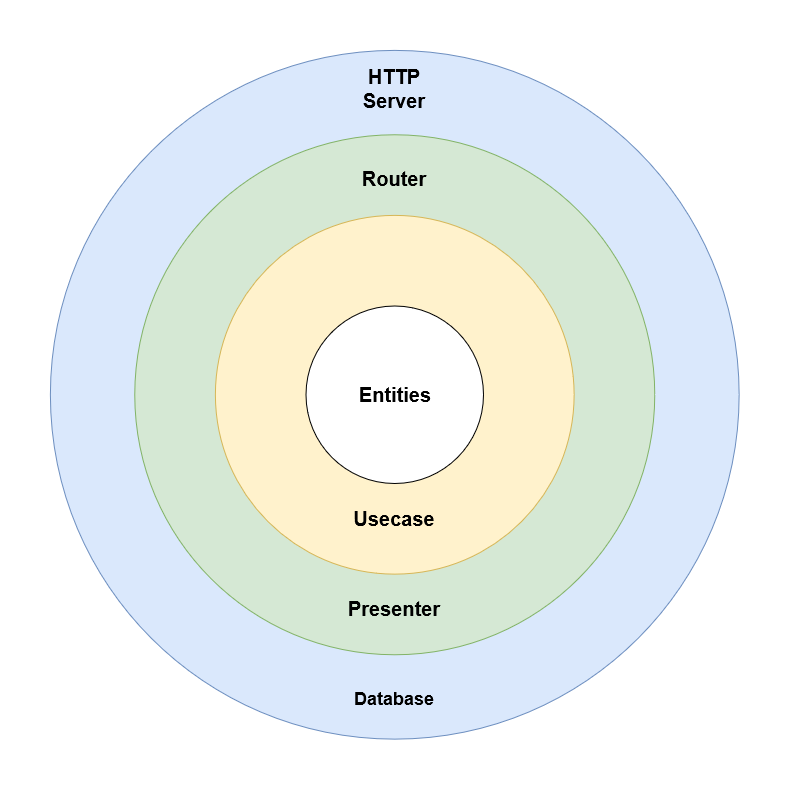

The diagram above was exported from draw.io. Its source (the exported page's mxGraphModel, read from the mxfile embedded in the PNG):
<mxGraphModel dx="1781" dy="1626" grid="1" gridSize="10" guides="1" tooltips="1" connect="1" arrows="1" fold="1" page="1" pageScale="1" pageWidth="850" pageHeight="1100" math="0" shadow="0">
  <root>
    <mxCell id="0" />
    <mxCell id="1" parent="0" />
    <mxCell id="gKh70CEjrh6nomxfsVER-1" value="" style="ellipse;whiteSpace=wrap;html=1;aspect=fixed;fillColor=#dae8fc;strokeColor=#6c8ebf;" vertex="1" parent="1">
      <mxGeometry x="206.89" y="316.89" width="688.75" height="688.75" as="geometry" />
    </mxCell>
    <mxCell id="gKh70CEjrh6nomxfsVER-2" value="" style="ellipse;whiteSpace=wrap;html=1;aspect=fixed;fillColor=#d5e8d4;strokeColor=#82b366;" vertex="1" parent="1">
      <mxGeometry x="291.26" y="401.26" width="520" height="520" as="geometry" />
    </mxCell>
    <mxCell id="gKh70CEjrh6nomxfsVER-3" value="" style="ellipse;whiteSpace=wrap;html=1;aspect=fixed;fillColor=#fff2cc;strokeColor=#d6b656;" vertex="1" parent="1">
      <mxGeometry x="371.88" y="481.88" width="358.75" height="358.75" as="geometry" />
    </mxCell>
    <mxCell id="gKh70CEjrh6nomxfsVER-4" value="&lt;b&gt;&lt;font style=&quot;font-size: 20px;&quot;&gt;Entities&lt;/font&gt;&lt;/b&gt;" style="ellipse;whiteSpace=wrap;html=1;aspect=fixed;" vertex="1" parent="1">
      <mxGeometry x="462.5" y="572.5" width="177.5" height="177.5" as="geometry" />
    </mxCell>
    <mxCell id="gKh70CEjrh6nomxfsVER-5" value="&lt;b&gt;&lt;font style=&quot;font-size: 20px;&quot;&gt;Usecase&lt;/font&gt;&lt;/b&gt;" style="text;html=1;strokeColor=none;fillColor=none;align=center;verticalAlign=middle;whiteSpace=wrap;rounded=0;" vertex="1" parent="1">
      <mxGeometry x="521.26" y="770" width="60" height="30" as="geometry" />
    </mxCell>
    <mxCell id="gKh70CEjrh6nomxfsVER-6" value="&lt;font style=&quot;font-size: 20px;&quot;&gt;&lt;b&gt;Presenter&lt;/b&gt;&lt;/font&gt;" style="text;html=1;strokeColor=none;fillColor=none;align=center;verticalAlign=middle;whiteSpace=wrap;rounded=0;" vertex="1" parent="1">
      <mxGeometry x="521.26" y="860" width="60" height="30" as="geometry" />
    </mxCell>
    <mxCell id="gKh70CEjrh6nomxfsVER-8" value="&lt;font size=&quot;1&quot;&gt;&lt;b style=&quot;font-size: 20px;&quot;&gt;Router&lt;/b&gt;&lt;/font&gt;" style="text;html=1;strokeColor=none;fillColor=none;align=center;verticalAlign=middle;whiteSpace=wrap;rounded=0;" vertex="1" parent="1">
      <mxGeometry x="521.25" y="430" width="60" height="30" as="geometry" />
    </mxCell>
    <mxCell id="gKh70CEjrh6nomxfsVER-10" value="&lt;font style=&quot;font-size: 20px;&quot;&gt;&lt;b&gt;HTTP Server&lt;br&gt;&lt;/b&gt;&lt;/font&gt;" style="text;html=1;strokeColor=none;fillColor=none;align=center;verticalAlign=middle;whiteSpace=wrap;rounded=0;" vertex="1" parent="1">
      <mxGeometry x="521.26" y="340" width="60" height="30" as="geometry" />
    </mxCell>
    <mxCell id="gKh70CEjrh6nomxfsVER-11" value="&lt;font style=&quot;font-size: 18px;&quot;&gt;&lt;b&gt;Database&lt;/b&gt;&lt;/font&gt;" style="text;html=1;strokeColor=none;fillColor=none;align=center;verticalAlign=middle;whiteSpace=wrap;rounded=0;" vertex="1" parent="1">
      <mxGeometry x="521.25" y="950" width="60" height="30" as="geometry" />
    </mxCell>
  </root>
</mxGraphModel>